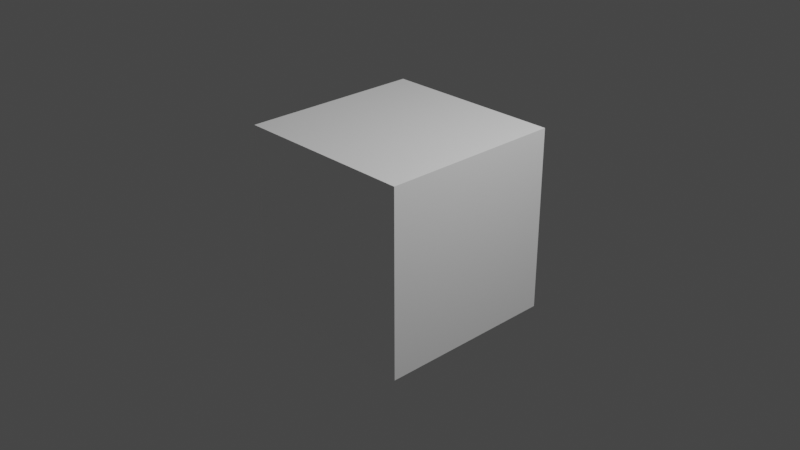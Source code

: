 # Source: Material_Animation.blend  (saved by Blender 3.2.14; exported with 4.5.12 LTS)
import bpy
from mathutils import Matrix  # noqa: F401  (used for matrix-valued properties, if any)

bpy.ops.wm.read_factory_settings(use_empty=True)
scene = bpy.context.scene
scene.name = 'Scene'

# ---- collections
col_collection = bpy.data.collections.new('Collection'); scene.collection.children.link(col_collection)

# ---- materials (node trees are filled in below, after node groups)
mat_material = bpy.data.materials.new('Material')
mat_material.alpha_threshold = 0.0
mat_material.use_transparent_shadow = False
mat_material.line_color = (0.0, 0.0, 0.0, 1.0)

# ---- material node trees
mat_material.use_nodes = True; mat_material.node_tree.nodes.clear()
_N = mat_material.node_tree.nodes; _L = mat_material.node_tree.links
n0 = _N.new('ShaderNodeOutputMaterial'); n0.name = 'Material Output'; n0.location = (300, 300)
n1 = _N.new('ShaderNodeBsdfPrincipled'); n1.name = 'Principled BSDF'; n1.location = (10, 300)
n1.distribution = 'GGX'
n1.subsurface_method = 'RANDOM_WALK_SKIN'
n1.inputs[0].default_value = (1.0, 1.0, 1.0, 1.0)
n1.inputs[2].default_value = 0.4
n1.inputs[3].default_value = 1.45
n1.inputs[27].default_value = (0.0, 0.0, 0.0, 1.0)
n1.inputs[28].default_value = 1.0
_L.new(n1.outputs[0], n0.inputs[0])
n0.is_active_output = True

# ---- world
world_world = bpy.data.worlds.new('World'); scene.world = world_world
world_world.use_nodes = True; world_world.node_tree.nodes.clear()
_N = world_world.node_tree.nodes; _L = world_world.node_tree.links
n0 = _N.new('ShaderNodeOutputWorld'); n0.name = 'World Output'; n0.location = (300, 300)
n1 = _N.new('ShaderNodeBackground'); n1.name = 'Background'; n1.location = (10, 300)
n1.inputs[0].default_value = (0.05088, 0.05088, 0.05088, 1.0)
_L.new(n1.outputs[0], n0.inputs[0])
n0.is_active_output = True
world_world.color = (0.05088, 0.05088, 0.05088)
world_world.use_sun_shadow = False
world_world.sun_shadow_jitter_overblur = 0.0

# ---- cameras
cam_camera = bpy.data.cameras.new('Camera')
cam_camera.clip_end = 100.0
cam_camera.ortho_scale = 7.314

# ---- lights
light_light = bpy.data.lights.new('Light', 'POINT')
light_light.transmission_factor = 0.0
light_light.energy = 1000.0
light_light.shadow_soft_size = 0.1
light_light.shadow_maximum_resolution = 0.006
light_light.use_absolute_resolution = True

# ---- meshes
me_cube = bpy.data.meshes.new('Cube')
me_cube.from_pydata([(1.0, 1.0, 1.0), (1.0, 1.0, -1.0), (1.0, -1.0, 1.0), (1.0, -1.0, -1.0), (-1.0, 1.0, 1.0), (-1.0, 1.0, -1.0), (-1.0, -1.0, 1.0), (-1.0, -1.0, -1.0)], [], [(0, 4, 6, 2), (3, 2, 6, 7), (7, 6, 4, 5), (5, 1, 3, 7), (1, 0, 2, 3), (5, 4, 0, 1)])
_uv = me_cube.uv_layers.new(name='UVMap')
_uv.uv.foreach_set('vector', [0.625, 0.5, 0.875, 0.5, 0.875, 0.75, 0.625, 0.75, 0.375, 0.75, 0.625, 0.75, 0.625, 1.0, 0.375, 1.0, 0.375, 0.0, 0.625, 0.0, 0.625, 0.25, 0.375, 0.25, 0.125, 0.5, 0.375, 0.5, 0.375, 0.75, 0.125, 0.75, 0.375, 0.5, 0.625, 0.5, 0.625, 0.75, 0.375, 0.75, 0.375, 0.25, 0.625, 0.25, 0.625, 0.5, 0.375, 0.5])
me_cube.materials.append(mat_material)
me_cube.use_mirror_vertex_groups = False
me_cube.update()

# ---- objects
ob_cube = bpy.data.objects.new('Cube', me_cube)
ob_light = bpy.data.objects.new('Light', light_light)
ob_camera = bpy.data.objects.new('Camera', cam_camera)

# ---- transforms, parenting, visibility, modifiers, constraints
ob_cube.location = (0.0, 0.0, 0.0)
ob_cube.lock_rotations_4d = False
ob_cube.empty_display_type = 'ARROWS'
ob_cube.lineart.crease_threshold = 0.0
ob_light.location = (4.076, 1.005, 5.904)
ob_light.rotation_euler = (0.6503, 0.05522, 1.866)
ob_light.lock_rotations_4d = False
ob_light.empty_display_type = 'ARROWS'
ob_light.color = (0.0, 0.0, 0.0, 0.0)
ob_light.lineart.crease_threshold = 0.0
ob_camera.location = (7.359, -6.926, 4.958)
ob_camera.rotation_euler = (1.109, 0.0, 0.8149)
ob_camera.lock_rotations_4d = False
ob_camera.empty_display_type = 'ARROWS'
ob_camera.color = (0.0, 0.0, 0.0, 0.0)
ob_camera.display_type = 'WIRE'
ob_camera.lineart.crease_threshold = 0.0

# ---- collection membership
col_collection.objects.link(ob_cube)
col_collection.objects.link(ob_light)
col_collection.objects.link(ob_camera)

# ---- scene / render settings (as saved in the file)
scene.camera = ob_camera
scene.frame_start = 1; scene.frame_end = 100; scene.frame_set(1)
scene.render.engine = 'BLENDER_EEVEE_NEXT'
scene.render.image_settings.file_format = 'FFMPEG'
scene.render.image_settings.color_mode = 'RGB'
scene.cycles.sampling_pattern = 'TABULATED_SOBOL'
scene.cycles.use_light_tree = False
scene.view_settings.view_transform = 'Filmic'
bpy.context.view_layer.update()
